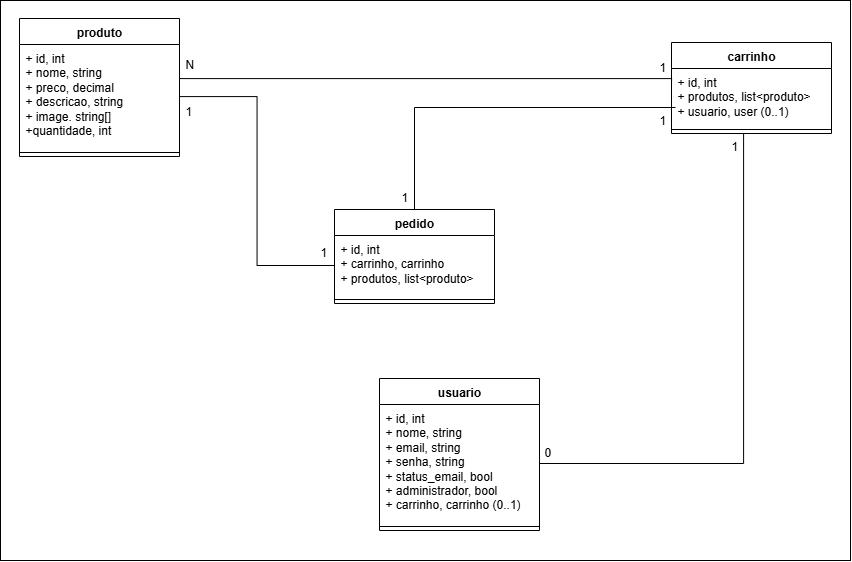

The diagram above was exported from draw.io. Its source (the exported page's mxGraphModel, read from the mxfile embedded in the PNG):
<mxGraphModel dx="1678" dy="2269" grid="0" gridSize="10" guides="1" tooltips="1" connect="1" arrows="1" fold="1" page="0" pageScale="1" pageWidth="850" pageHeight="1100" math="0" shadow="0">
  <root>
    <mxCell id="0" />
    <mxCell id="1" parent="0" />
    <mxCell id="2" value="" style="rounded=0;whiteSpace=wrap;html=1;" vertex="1" parent="1">
      <mxGeometry x="-172" y="-486" width="850" height="560" as="geometry" />
    </mxCell>
    <mxCell id="3" value="produto" style="swimlane;fontStyle=1;align=center;verticalAlign=top;childLayout=stackLayout;horizontal=1;startSize=26;horizontalStack=0;resizeParent=1;resizeParentMax=0;resizeLast=0;collapsible=1;marginBottom=0;whiteSpace=wrap;html=1;" vertex="1" parent="1">
      <mxGeometry x="-153" y="-468" width="160" height="138" as="geometry" />
    </mxCell>
    <mxCell id="4" value="+ id, int&lt;div&gt;+ nome, string&lt;/div&gt;&lt;div&gt;&lt;span style=&quot;background-color: transparent; color: light-dark(rgb(0, 0, 0), rgb(255, 255, 255));&quot;&gt;+ preco, decimal&lt;/span&gt;&lt;/div&gt;&lt;div&gt;+ descricao, string&lt;/div&gt;&lt;div&gt;+ image. string[]&lt;/div&gt;&lt;div&gt;+quantidade, int&lt;/div&gt;" style="text;strokeColor=none;fillColor=none;align=left;verticalAlign=top;spacingLeft=4;spacingRight=4;overflow=hidden;rotatable=0;points=[[0,0.5],[1,0.5]];portConstraint=eastwest;whiteSpace=wrap;html=1;" vertex="1" parent="3">
      <mxGeometry y="26" width="160" height="104" as="geometry" />
    </mxCell>
    <mxCell id="5" value="" style="line;strokeWidth=1;fillColor=none;align=left;verticalAlign=middle;spacingTop=-1;spacingLeft=3;spacingRight=3;rotatable=0;labelPosition=right;points=[];portConstraint=eastwest;strokeColor=inherit;" vertex="1" parent="3">
      <mxGeometry y="130" width="160" height="8" as="geometry" />
    </mxCell>
    <mxCell id="6" value="carrinho" style="swimlane;fontStyle=1;align=center;verticalAlign=top;childLayout=stackLayout;horizontal=1;startSize=26;horizontalStack=0;resizeParent=1;resizeParentMax=0;resizeLast=0;collapsible=1;marginBottom=0;whiteSpace=wrap;html=1;" vertex="1" parent="1">
      <mxGeometry x="499" y="-444" width="160" height="91" as="geometry" />
    </mxCell>
    <mxCell id="7" value="+ id, int&lt;div&gt;+ produtos, list&amp;lt;produto&amp;gt;&lt;/div&gt;&lt;div&gt;+ usuario, user (0..1)&lt;/div&gt;" style="text;strokeColor=none;fillColor=none;align=left;verticalAlign=top;spacingLeft=4;spacingRight=4;overflow=hidden;rotatable=0;points=[[0,0.5],[1,0.5]];portConstraint=eastwest;whiteSpace=wrap;html=1;" vertex="1" parent="6">
      <mxGeometry y="26" width="160" height="57" as="geometry" />
    </mxCell>
    <mxCell id="8" value="" style="line;strokeWidth=1;fillColor=none;align=left;verticalAlign=middle;spacingTop=-1;spacingLeft=3;spacingRight=3;rotatable=0;labelPosition=right;points=[];portConstraint=eastwest;strokeColor=inherit;" vertex="1" parent="6">
      <mxGeometry y="83" width="160" height="8" as="geometry" />
    </mxCell>
    <mxCell id="9" value="pedido" style="swimlane;fontStyle=1;align=center;verticalAlign=top;childLayout=stackLayout;horizontal=1;startSize=26;horizontalStack=0;resizeParent=1;resizeParentMax=0;resizeLast=0;collapsible=1;marginBottom=0;whiteSpace=wrap;html=1;" vertex="1" parent="1">
      <mxGeometry x="162" y="-277" width="160" height="94" as="geometry" />
    </mxCell>
    <mxCell id="10" value="+ id, int&lt;div&gt;+ carrinho, carrinho&lt;br&gt;&lt;/div&gt;&lt;div&gt;+ produtos, list&amp;lt;produto&amp;gt;&lt;/div&gt;" style="text;strokeColor=none;fillColor=none;align=left;verticalAlign=top;spacingLeft=4;spacingRight=4;overflow=hidden;rotatable=0;points=[[0,0.5],[1,0.5]];portConstraint=eastwest;whiteSpace=wrap;html=1;" vertex="1" parent="9">
      <mxGeometry y="26" width="160" height="60" as="geometry" />
    </mxCell>
    <mxCell id="11" value="" style="line;strokeWidth=1;fillColor=none;align=left;verticalAlign=middle;spacingTop=-1;spacingLeft=3;spacingRight=3;rotatable=0;labelPosition=right;points=[];portConstraint=eastwest;strokeColor=inherit;" vertex="1" parent="9">
      <mxGeometry y="86" width="160" height="8" as="geometry" />
    </mxCell>
    <mxCell id="12" value="usuario" style="swimlane;fontStyle=1;align=center;verticalAlign=top;childLayout=stackLayout;horizontal=1;startSize=26;horizontalStack=0;resizeParent=1;resizeParentMax=0;resizeLast=0;collapsible=1;marginBottom=0;whiteSpace=wrap;html=1;" vertex="1" parent="1">
      <mxGeometry x="207" y="-108" width="160" height="152" as="geometry" />
    </mxCell>
    <mxCell id="13" value="+ id, int&lt;div&gt;+ nome, string&lt;/div&gt;&lt;div&gt;&lt;span style=&quot;background-color: transparent; color: light-dark(rgb(0, 0, 0), rgb(255, 255, 255));&quot;&gt;+ email, string&lt;/span&gt;&lt;/div&gt;&lt;div&gt;&lt;span style=&quot;background-color: transparent; color: light-dark(rgb(0, 0, 0), rgb(255, 255, 255));&quot;&gt;+ senha, string&lt;/span&gt;&lt;/div&gt;&lt;div&gt;&lt;span style=&quot;background-color: transparent; color: light-dark(rgb(0, 0, 0), rgb(255, 255, 255));&quot;&gt;+ status_email, bool&lt;/span&gt;&lt;/div&gt;&lt;div&gt;&lt;span style=&quot;background-color: transparent; color: light-dark(rgb(0, 0, 0), rgb(255, 255, 255));&quot;&gt;+ administrador, bool&lt;/span&gt;&lt;/div&gt;&lt;div&gt;&lt;span style=&quot;background-color: transparent; color: light-dark(rgb(0, 0, 0), rgb(255, 255, 255));&quot;&gt;+ carrinho, carrinho (0..1)&lt;/span&gt;&lt;/div&gt;" style="text;strokeColor=none;fillColor=none;align=left;verticalAlign=top;spacingLeft=4;spacingRight=4;overflow=hidden;rotatable=0;points=[[0,0.5],[1,0.5]];portConstraint=eastwest;whiteSpace=wrap;html=1;" vertex="1" parent="12">
      <mxGeometry y="26" width="160" height="118" as="geometry" />
    </mxCell>
    <mxCell id="14" value="" style="line;strokeWidth=1;fillColor=none;align=left;verticalAlign=middle;spacingTop=-1;spacingLeft=3;spacingRight=3;rotatable=0;labelPosition=right;points=[];portConstraint=eastwest;strokeColor=inherit;" vertex="1" parent="12">
      <mxGeometry y="144" width="160" height="8" as="geometry" />
    </mxCell>
    <mxCell id="15" style="edgeStyle=orthogonalEdgeStyle;rounded=0;orthogonalLoop=1;jettySize=auto;html=1;entryX=0.5;entryY=1;entryDx=0;entryDy=0;fontSize=12;startSize=8;endSize=8;endArrow=none;endFill=0;" edge="1" source="13" target="6" parent="1">
      <mxGeometry relative="1" as="geometry">
        <Array as="points">
          <mxPoint x="571" y="-23" />
          <mxPoint x="571" y="-353" />
        </Array>
        <mxPoint x="571" y="-311.01" as="targetPoint" />
      </mxGeometry>
    </mxCell>
    <mxCell id="16" style="edgeStyle=orthogonalEdgeStyle;rounded=0;orthogonalLoop=1;jettySize=auto;html=1;fontSize=12;startSize=8;endSize=8;endArrow=none;endFill=0;" edge="1" source="10" target="4" parent="1">
      <mxGeometry relative="1" as="geometry" />
    </mxCell>
    <mxCell id="17" value="1" style="text;strokeColor=none;fillColor=none;align=left;verticalAlign=top;spacingLeft=4;spacingRight=4;overflow=hidden;rotatable=0;points=[[0,0.5],[1,0.5]];portConstraint=eastwest;whiteSpace=wrap;html=1;" vertex="1" parent="1">
      <mxGeometry x="7" y="-389" width="33" height="26" as="geometry" />
    </mxCell>
    <mxCell id="18" value="1" style="text;strokeColor=none;fillColor=none;align=left;verticalAlign=top;spacingLeft=4;spacingRight=4;overflow=hidden;rotatable=0;points=[[0,0.5],[1,0.5]];portConstraint=eastwest;whiteSpace=wrap;html=1;" vertex="1" parent="1">
      <mxGeometry x="142" y="-248" width="22" height="26" as="geometry" />
    </mxCell>
    <mxCell id="19" value="1" style="text;strokeColor=none;fillColor=none;align=left;verticalAlign=top;spacingLeft=4;spacingRight=4;overflow=hidden;rotatable=0;points=[[0,0.5],[1,0.5]];portConstraint=eastwest;whiteSpace=wrap;html=1;" vertex="1" parent="1">
      <mxGeometry x="481" y="-380" width="19" height="26" as="geometry" />
    </mxCell>
    <mxCell id="20" value="1" style="text;strokeColor=none;fillColor=none;align=left;verticalAlign=top;spacingLeft=4;spacingRight=4;overflow=hidden;rotatable=0;points=[[0,0.5],[1,0.5]];portConstraint=eastwest;whiteSpace=wrap;html=1;" vertex="1" parent="1">
      <mxGeometry x="223" y="-303" width="22" height="26" as="geometry" />
    </mxCell>
    <mxCell id="21" value="0" style="text;strokeColor=none;fillColor=none;align=left;verticalAlign=top;spacingLeft=4;spacingRight=4;overflow=hidden;rotatable=0;points=[[0,0.5],[1,0.5]];portConstraint=eastwest;whiteSpace=wrap;html=1;" vertex="1" parent="1">
      <mxGeometry x="366" y="-48" width="22" height="26" as="geometry" />
    </mxCell>
    <mxCell id="22" value="1" style="text;strokeColor=none;fillColor=none;align=left;verticalAlign=top;spacingLeft=4;spacingRight=4;overflow=hidden;rotatable=0;points=[[0,0.5],[1,0.5]];portConstraint=eastwest;whiteSpace=wrap;html=1;" vertex="1" parent="1">
      <mxGeometry x="553" y="-354" width="20" height="26" as="geometry" />
    </mxCell>
    <mxCell id="23" style="edgeStyle=orthogonalEdgeStyle;rounded=0;orthogonalLoop=1;jettySize=auto;html=1;entryX=0.025;entryY=0.684;entryDx=0;entryDy=0;entryPerimeter=0;fontSize=12;startSize=8;endSize=8;endArrow=none;endFill=0;" edge="1" source="9" target="7" parent="1">
      <mxGeometry relative="1" as="geometry" />
    </mxCell>
    <mxCell id="24" style="edgeStyle=orthogonalEdgeStyle;rounded=0;orthogonalLoop=1;jettySize=auto;html=1;entryX=0;entryY=0.263;entryDx=0;entryDy=0;entryPerimeter=0;fontSize=12;startSize=8;endSize=8;endArrow=none;endFill=0;" edge="1" source="3" target="7" parent="1">
      <mxGeometry relative="1" as="geometry">
        <Array as="points">
          <mxPoint x="499" y="-408" />
        </Array>
      </mxGeometry>
    </mxCell>
    <mxCell id="25" value="1" style="text;strokeColor=none;fillColor=none;align=left;verticalAlign=top;spacingLeft=4;spacingRight=4;overflow=hidden;rotatable=0;points=[[0,0.5],[1,0.5]];portConstraint=eastwest;whiteSpace=wrap;html=1;" vertex="1" parent="1">
      <mxGeometry x="481" y="-433" width="18" height="26" as="geometry" />
    </mxCell>
    <mxCell id="26" value="N" style="text;strokeColor=none;fillColor=none;align=left;verticalAlign=top;spacingLeft=4;spacingRight=4;overflow=hidden;rotatable=0;points=[[0,0.5],[1,0.5]];portConstraint=eastwest;whiteSpace=wrap;html=1;" vertex="1" parent="1">
      <mxGeometry x="7" y="-436" width="45" height="26" as="geometry" />
    </mxCell>
    <mxCell id="27" style="edgeStyle=none;curved=1;rounded=0;orthogonalLoop=1;jettySize=auto;html=1;exitX=0;exitY=0.5;exitDx=0;exitDy=0;fontSize=12;startSize=8;endSize=8;" edge="1" source="25" target="25" parent="1">
      <mxGeometry relative="1" as="geometry" />
    </mxCell>
  </root>
</mxGraphModel>